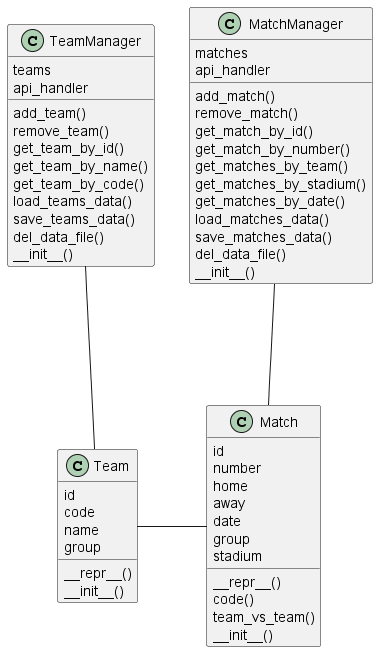

The diagram above was rendered by PlantUML. Its source (embedded in the PNG):
@startuml
class Team {
    __repr__()
        id
    code
    name
    group
    __init__()
}
class TeamManager {
    add_team()
    remove_team()
    get_team_by_id()
    get_team_by_name()
    get_team_by_code()
    load_teams_data()
    save_teams_data()
    del_data_file()
        teams
    api_handler
    __init__()
}
class Match {
    __repr__()
    code()
    team_vs_team()
        id
    number
    home
    away
    date
    group
    stadium
    __init__()
}
class MatchManager {
    add_match()
    remove_match()
    get_match_by_id()
    get_match_by_number()
    get_matches_by_team()
    get_matches_by_stadium()
    get_matches_by_date()
    load_matches_data()
    save_matches_data()
    del_data_file()
    matches
    api_handler
    __init__()
}

TeamManager --- Team
MatchManager --- Match
Match -left- Team

@enduml